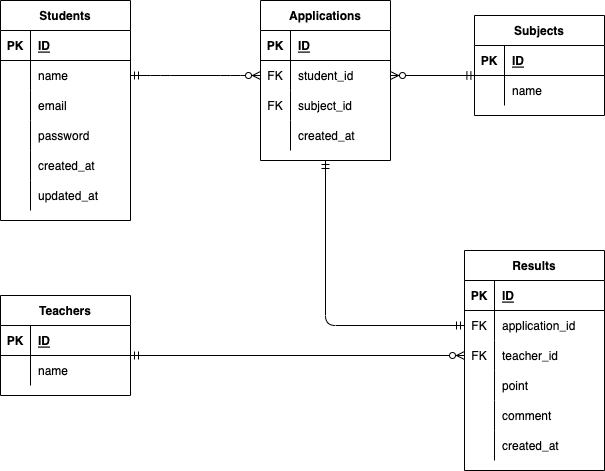

The diagram above was exported from draw.io. Its source (the exported page's mxGraphModel, read from the mxfile embedded in the PNG):
<mxGraphModel dx="888" dy="574" grid="1" gridSize="10" guides="1" tooltips="1" connect="1" arrows="1" fold="1" page="1" pageScale="1" pageWidth="827" pageHeight="1169" math="0" shadow="0">
  <root>
    <mxCell id="0" />
    <mxCell id="1" parent="0" />
    <mxCell id="2" value="Students" style="shape=table;startSize=30;container=1;collapsible=1;childLayout=tableLayout;fixedRows=1;rowLines=0;fontStyle=1;align=center;resizeLast=1;" vertex="1" parent="1">
      <mxGeometry x="40" y="20" width="130" height="220" as="geometry" />
    </mxCell>
    <mxCell id="3" value="" style="shape=partialRectangle;collapsible=0;dropTarget=0;pointerEvents=0;fillColor=none;top=0;left=0;bottom=1;right=0;points=[[0,0.5],[1,0.5]];portConstraint=eastwest;" vertex="1" parent="2">
      <mxGeometry y="30" width="130" height="30" as="geometry" />
    </mxCell>
    <mxCell id="4" value="PK" style="shape=partialRectangle;connectable=0;fillColor=none;top=0;left=0;bottom=0;right=0;fontStyle=1;overflow=hidden;" vertex="1" parent="3">
      <mxGeometry width="30" height="30" as="geometry">
        <mxRectangle width="30" height="30" as="alternateBounds" />
      </mxGeometry>
    </mxCell>
    <mxCell id="5" value="ID" style="shape=partialRectangle;connectable=0;fillColor=none;top=0;left=0;bottom=0;right=0;align=left;spacingLeft=6;fontStyle=5;overflow=hidden;" vertex="1" parent="3">
      <mxGeometry x="30" width="100" height="30" as="geometry">
        <mxRectangle width="100" height="30" as="alternateBounds" />
      </mxGeometry>
    </mxCell>
    <mxCell id="6" value="" style="shape=partialRectangle;collapsible=0;dropTarget=0;pointerEvents=0;fillColor=none;top=0;left=0;bottom=0;right=0;points=[[0,0.5],[1,0.5]];portConstraint=eastwest;" vertex="1" parent="2">
      <mxGeometry y="60" width="130" height="30" as="geometry" />
    </mxCell>
    <mxCell id="7" value="" style="shape=partialRectangle;connectable=0;fillColor=none;top=0;left=0;bottom=0;right=0;editable=1;overflow=hidden;" vertex="1" parent="6">
      <mxGeometry width="30" height="30" as="geometry">
        <mxRectangle width="30" height="30" as="alternateBounds" />
      </mxGeometry>
    </mxCell>
    <mxCell id="8" value="name" style="shape=partialRectangle;connectable=0;fillColor=none;top=0;left=0;bottom=0;right=0;align=left;spacingLeft=6;overflow=hidden;" vertex="1" parent="6">
      <mxGeometry x="30" width="100" height="30" as="geometry">
        <mxRectangle width="100" height="30" as="alternateBounds" />
      </mxGeometry>
    </mxCell>
    <mxCell id="9" value="" style="shape=partialRectangle;collapsible=0;dropTarget=0;pointerEvents=0;fillColor=none;top=0;left=0;bottom=0;right=0;points=[[0,0.5],[1,0.5]];portConstraint=eastwest;" vertex="1" parent="2">
      <mxGeometry y="90" width="130" height="30" as="geometry" />
    </mxCell>
    <mxCell id="10" value="" style="shape=partialRectangle;connectable=0;fillColor=none;top=0;left=0;bottom=0;right=0;editable=1;overflow=hidden;" vertex="1" parent="9">
      <mxGeometry width="30" height="30" as="geometry">
        <mxRectangle width="30" height="30" as="alternateBounds" />
      </mxGeometry>
    </mxCell>
    <mxCell id="11" value="email" style="shape=partialRectangle;connectable=0;fillColor=none;top=0;left=0;bottom=0;right=0;align=left;spacingLeft=6;overflow=hidden;" vertex="1" parent="9">
      <mxGeometry x="30" width="100" height="30" as="geometry">
        <mxRectangle width="100" height="30" as="alternateBounds" />
      </mxGeometry>
    </mxCell>
    <mxCell id="92" style="shape=partialRectangle;collapsible=0;dropTarget=0;pointerEvents=0;fillColor=none;top=0;left=0;bottom=0;right=0;points=[[0,0.5],[1,0.5]];portConstraint=eastwest;" vertex="1" parent="2">
      <mxGeometry y="120" width="130" height="30" as="geometry" />
    </mxCell>
    <mxCell id="93" style="shape=partialRectangle;connectable=0;fillColor=none;top=0;left=0;bottom=0;right=0;editable=1;overflow=hidden;" vertex="1" parent="92">
      <mxGeometry width="30" height="30" as="geometry">
        <mxRectangle width="30" height="30" as="alternateBounds" />
      </mxGeometry>
    </mxCell>
    <mxCell id="94" value="password" style="shape=partialRectangle;connectable=0;fillColor=none;top=0;left=0;bottom=0;right=0;align=left;spacingLeft=6;overflow=hidden;" vertex="1" parent="92">
      <mxGeometry x="30" width="100" height="30" as="geometry">
        <mxRectangle width="100" height="30" as="alternateBounds" />
      </mxGeometry>
    </mxCell>
    <mxCell id="89" style="shape=partialRectangle;collapsible=0;dropTarget=0;pointerEvents=0;fillColor=none;top=0;left=0;bottom=0;right=0;points=[[0,0.5],[1,0.5]];portConstraint=eastwest;" vertex="1" parent="2">
      <mxGeometry y="150" width="130" height="30" as="geometry" />
    </mxCell>
    <mxCell id="90" style="shape=partialRectangle;connectable=0;fillColor=none;top=0;left=0;bottom=0;right=0;editable=1;overflow=hidden;" vertex="1" parent="89">
      <mxGeometry width="30" height="30" as="geometry">
        <mxRectangle width="30" height="30" as="alternateBounds" />
      </mxGeometry>
    </mxCell>
    <mxCell id="91" value="created_at" style="shape=partialRectangle;connectable=0;fillColor=none;top=0;left=0;bottom=0;right=0;align=left;spacingLeft=6;overflow=hidden;" vertex="1" parent="89">
      <mxGeometry x="30" width="100" height="30" as="geometry">
        <mxRectangle width="100" height="30" as="alternateBounds" />
      </mxGeometry>
    </mxCell>
    <mxCell id="86" style="shape=partialRectangle;collapsible=0;dropTarget=0;pointerEvents=0;fillColor=none;top=0;left=0;bottom=0;right=0;points=[[0,0.5],[1,0.5]];portConstraint=eastwest;" vertex="1" parent="2">
      <mxGeometry y="180" width="130" height="30" as="geometry" />
    </mxCell>
    <mxCell id="87" style="shape=partialRectangle;connectable=0;fillColor=none;top=0;left=0;bottom=0;right=0;editable=1;overflow=hidden;" vertex="1" parent="86">
      <mxGeometry width="30" height="30" as="geometry">
        <mxRectangle width="30" height="30" as="alternateBounds" />
      </mxGeometry>
    </mxCell>
    <mxCell id="88" value="updated_at" style="shape=partialRectangle;connectable=0;fillColor=none;top=0;left=0;bottom=0;right=0;align=left;spacingLeft=6;overflow=hidden;" vertex="1" parent="86">
      <mxGeometry x="30" width="100" height="30" as="geometry">
        <mxRectangle width="100" height="30" as="alternateBounds" />
      </mxGeometry>
    </mxCell>
    <mxCell id="28" value="Results" style="shape=table;startSize=30;container=1;collapsible=1;childLayout=tableLayout;fixedRows=1;rowLines=0;fontStyle=1;align=center;resizeLast=1;" vertex="1" parent="1">
      <mxGeometry x="504" y="270" width="140" height="220" as="geometry" />
    </mxCell>
    <mxCell id="29" value="" style="shape=partialRectangle;collapsible=0;dropTarget=0;pointerEvents=0;fillColor=none;top=0;left=0;bottom=1;right=0;points=[[0,0.5],[1,0.5]];portConstraint=eastwest;" vertex="1" parent="28">
      <mxGeometry y="30" width="140" height="30" as="geometry" />
    </mxCell>
    <mxCell id="30" value="PK" style="shape=partialRectangle;connectable=0;fillColor=none;top=0;left=0;bottom=0;right=0;fontStyle=1;overflow=hidden;" vertex="1" parent="29">
      <mxGeometry width="30" height="30" as="geometry">
        <mxRectangle width="30" height="30" as="alternateBounds" />
      </mxGeometry>
    </mxCell>
    <mxCell id="31" value="ID" style="shape=partialRectangle;connectable=0;fillColor=none;top=0;left=0;bottom=0;right=0;align=left;spacingLeft=6;fontStyle=5;overflow=hidden;" vertex="1" parent="29">
      <mxGeometry x="30" width="110" height="30" as="geometry">
        <mxRectangle width="110" height="30" as="alternateBounds" />
      </mxGeometry>
    </mxCell>
    <mxCell id="32" value="" style="shape=partialRectangle;collapsible=0;dropTarget=0;pointerEvents=0;fillColor=none;top=0;left=0;bottom=0;right=0;points=[[0,0.5],[1,0.5]];portConstraint=eastwest;" vertex="1" parent="28">
      <mxGeometry y="60" width="140" height="30" as="geometry" />
    </mxCell>
    <mxCell id="33" value="FK" style="shape=partialRectangle;connectable=0;fillColor=none;top=0;left=0;bottom=0;right=0;editable=1;overflow=hidden;" vertex="1" parent="32">
      <mxGeometry width="30" height="30" as="geometry">
        <mxRectangle width="30" height="30" as="alternateBounds" />
      </mxGeometry>
    </mxCell>
    <mxCell id="34" value="application_id" style="shape=partialRectangle;connectable=0;fillColor=none;top=0;left=0;bottom=0;right=0;align=left;spacingLeft=6;overflow=hidden;" vertex="1" parent="32">
      <mxGeometry x="30" width="110" height="30" as="geometry">
        <mxRectangle width="110" height="30" as="alternateBounds" />
      </mxGeometry>
    </mxCell>
    <mxCell id="35" value="" style="shape=partialRectangle;collapsible=0;dropTarget=0;pointerEvents=0;fillColor=none;top=0;left=0;bottom=0;right=0;points=[[0,0.5],[1,0.5]];portConstraint=eastwest;" vertex="1" parent="28">
      <mxGeometry y="90" width="140" height="30" as="geometry" />
    </mxCell>
    <mxCell id="36" value="FK" style="shape=partialRectangle;connectable=0;fillColor=none;top=0;left=0;bottom=0;right=0;editable=1;overflow=hidden;" vertex="1" parent="35">
      <mxGeometry width="30" height="30" as="geometry">
        <mxRectangle width="30" height="30" as="alternateBounds" />
      </mxGeometry>
    </mxCell>
    <mxCell id="37" value="teacher_id" style="shape=partialRectangle;connectable=0;fillColor=none;top=0;left=0;bottom=0;right=0;align=left;spacingLeft=6;overflow=hidden;" vertex="1" parent="35">
      <mxGeometry x="30" width="110" height="30" as="geometry">
        <mxRectangle width="110" height="30" as="alternateBounds" />
      </mxGeometry>
    </mxCell>
    <mxCell id="38" value="" style="shape=partialRectangle;collapsible=0;dropTarget=0;pointerEvents=0;fillColor=none;top=0;left=0;bottom=0;right=0;points=[[0,0.5],[1,0.5]];portConstraint=eastwest;" vertex="1" parent="28">
      <mxGeometry y="120" width="140" height="30" as="geometry" />
    </mxCell>
    <mxCell id="39" value="" style="shape=partialRectangle;connectable=0;fillColor=none;top=0;left=0;bottom=0;right=0;editable=1;overflow=hidden;" vertex="1" parent="38">
      <mxGeometry width="30" height="30" as="geometry">
        <mxRectangle width="30" height="30" as="alternateBounds" />
      </mxGeometry>
    </mxCell>
    <mxCell id="40" value="point" style="shape=partialRectangle;connectable=0;fillColor=none;top=0;left=0;bottom=0;right=0;align=left;spacingLeft=6;overflow=hidden;" vertex="1" parent="38">
      <mxGeometry x="30" width="110" height="30" as="geometry">
        <mxRectangle width="110" height="30" as="alternateBounds" />
      </mxGeometry>
    </mxCell>
    <mxCell id="128" style="shape=partialRectangle;collapsible=0;dropTarget=0;pointerEvents=0;fillColor=none;top=0;left=0;bottom=0;right=0;points=[[0,0.5],[1,0.5]];portConstraint=eastwest;" vertex="1" parent="28">
      <mxGeometry y="150" width="140" height="30" as="geometry" />
    </mxCell>
    <mxCell id="129" style="shape=partialRectangle;connectable=0;fillColor=none;top=0;left=0;bottom=0;right=0;editable=1;overflow=hidden;" vertex="1" parent="128">
      <mxGeometry width="30" height="30" as="geometry">
        <mxRectangle width="30" height="30" as="alternateBounds" />
      </mxGeometry>
    </mxCell>
    <mxCell id="130" value="comment" style="shape=partialRectangle;connectable=0;fillColor=none;top=0;left=0;bottom=0;right=0;align=left;spacingLeft=6;overflow=hidden;" vertex="1" parent="128">
      <mxGeometry x="30" width="110" height="30" as="geometry">
        <mxRectangle width="110" height="30" as="alternateBounds" />
      </mxGeometry>
    </mxCell>
    <mxCell id="131" style="shape=partialRectangle;collapsible=0;dropTarget=0;pointerEvents=0;fillColor=none;top=0;left=0;bottom=0;right=0;points=[[0,0.5],[1,0.5]];portConstraint=eastwest;" vertex="1" parent="28">
      <mxGeometry y="180" width="140" height="30" as="geometry" />
    </mxCell>
    <mxCell id="132" style="shape=partialRectangle;connectable=0;fillColor=none;top=0;left=0;bottom=0;right=0;editable=1;overflow=hidden;" vertex="1" parent="131">
      <mxGeometry width="30" height="30" as="geometry">
        <mxRectangle width="30" height="30" as="alternateBounds" />
      </mxGeometry>
    </mxCell>
    <mxCell id="133" value="created_at" style="shape=partialRectangle;connectable=0;fillColor=none;top=0;left=0;bottom=0;right=0;align=left;spacingLeft=6;overflow=hidden;" vertex="1" parent="131">
      <mxGeometry x="30" width="110" height="30" as="geometry">
        <mxRectangle width="110" height="30" as="alternateBounds" />
      </mxGeometry>
    </mxCell>
    <mxCell id="54" value="Teachers" style="shape=table;startSize=30;container=1;collapsible=1;childLayout=tableLayout;fixedRows=1;rowLines=0;fontStyle=1;align=center;resizeLast=1;" vertex="1" parent="1">
      <mxGeometry x="40" y="315" width="130" height="100" as="geometry" />
    </mxCell>
    <mxCell id="55" value="" style="shape=partialRectangle;collapsible=0;dropTarget=0;pointerEvents=0;fillColor=none;top=0;left=0;bottom=1;right=0;points=[[0,0.5],[1,0.5]];portConstraint=eastwest;" vertex="1" parent="54">
      <mxGeometry y="30" width="130" height="30" as="geometry" />
    </mxCell>
    <mxCell id="56" value="PK" style="shape=partialRectangle;connectable=0;fillColor=none;top=0;left=0;bottom=0;right=0;fontStyle=1;overflow=hidden;" vertex="1" parent="55">
      <mxGeometry width="30" height="30" as="geometry">
        <mxRectangle width="30" height="30" as="alternateBounds" />
      </mxGeometry>
    </mxCell>
    <mxCell id="57" value="ID" style="shape=partialRectangle;connectable=0;fillColor=none;top=0;left=0;bottom=0;right=0;align=left;spacingLeft=6;fontStyle=5;overflow=hidden;" vertex="1" parent="55">
      <mxGeometry x="30" width="100" height="30" as="geometry">
        <mxRectangle width="100" height="30" as="alternateBounds" />
      </mxGeometry>
    </mxCell>
    <mxCell id="58" value="" style="shape=partialRectangle;collapsible=0;dropTarget=0;pointerEvents=0;fillColor=none;top=0;left=0;bottom=0;right=0;points=[[0,0.5],[1,0.5]];portConstraint=eastwest;" vertex="1" parent="54">
      <mxGeometry y="60" width="130" height="30" as="geometry" />
    </mxCell>
    <mxCell id="59" value="" style="shape=partialRectangle;connectable=0;fillColor=none;top=0;left=0;bottom=0;right=0;editable=1;overflow=hidden;" vertex="1" parent="58">
      <mxGeometry width="30" height="30" as="geometry">
        <mxRectangle width="30" height="30" as="alternateBounds" />
      </mxGeometry>
    </mxCell>
    <mxCell id="60" value="name" style="shape=partialRectangle;connectable=0;fillColor=none;top=0;left=0;bottom=0;right=0;align=left;spacingLeft=6;overflow=hidden;" vertex="1" parent="58">
      <mxGeometry x="30" width="100" height="30" as="geometry">
        <mxRectangle width="100" height="30" as="alternateBounds" />
      </mxGeometry>
    </mxCell>
    <mxCell id="80" value="" style="edgeStyle=entityRelationEdgeStyle;fontSize=12;html=1;endArrow=ERzeroToMany;startArrow=ERmandOne;entryX=0;entryY=0.5;entryDx=0;entryDy=0;" edge="1" parent="1" source="6" target="152">
      <mxGeometry width="100" height="100" relative="1" as="geometry">
        <mxPoint x="360" y="350" as="sourcePoint" />
        <mxPoint x="273.5" y="95" as="targetPoint" />
      </mxGeometry>
    </mxCell>
    <mxCell id="84" value="" style="fontSize=12;html=1;endArrow=ERzeroToMany;startArrow=ERmandOne;entryX=0;entryY=0.5;entryDx=0;entryDy=0;" edge="1" parent="1" target="35">
      <mxGeometry width="100" height="100" relative="1" as="geometry">
        <mxPoint x="170" y="375" as="sourcePoint" />
        <mxPoint x="480" y="315" as="targetPoint" />
      </mxGeometry>
    </mxCell>
    <mxCell id="110" value="Subjects" style="shape=table;startSize=30;container=1;collapsible=1;childLayout=tableLayout;fixedRows=1;rowLines=0;fontStyle=1;align=center;resizeLast=1;" vertex="1" parent="1">
      <mxGeometry x="514" y="35" width="130" height="100" as="geometry" />
    </mxCell>
    <mxCell id="111" value="" style="shape=partialRectangle;collapsible=0;dropTarget=0;pointerEvents=0;fillColor=none;top=0;left=0;bottom=1;right=0;points=[[0,0.5],[1,0.5]];portConstraint=eastwest;" vertex="1" parent="110">
      <mxGeometry y="30" width="130" height="30" as="geometry" />
    </mxCell>
    <mxCell id="112" value="PK" style="shape=partialRectangle;connectable=0;fillColor=none;top=0;left=0;bottom=0;right=0;fontStyle=1;overflow=hidden;" vertex="1" parent="111">
      <mxGeometry width="30" height="30" as="geometry">
        <mxRectangle width="30" height="30" as="alternateBounds" />
      </mxGeometry>
    </mxCell>
    <mxCell id="113" value="ID" style="shape=partialRectangle;connectable=0;fillColor=none;top=0;left=0;bottom=0;right=0;align=left;spacingLeft=6;fontStyle=5;overflow=hidden;" vertex="1" parent="111">
      <mxGeometry x="30" width="100" height="30" as="geometry">
        <mxRectangle width="100" height="30" as="alternateBounds" />
      </mxGeometry>
    </mxCell>
    <mxCell id="114" value="" style="shape=partialRectangle;collapsible=0;dropTarget=0;pointerEvents=0;fillColor=none;top=0;left=0;bottom=0;right=0;points=[[0,0.5],[1,0.5]];portConstraint=eastwest;" vertex="1" parent="110">
      <mxGeometry y="60" width="130" height="30" as="geometry" />
    </mxCell>
    <mxCell id="115" value="" style="shape=partialRectangle;connectable=0;fillColor=none;top=0;left=0;bottom=0;right=0;editable=1;overflow=hidden;" vertex="1" parent="114">
      <mxGeometry width="30" height="30" as="geometry">
        <mxRectangle width="30" height="30" as="alternateBounds" />
      </mxGeometry>
    </mxCell>
    <mxCell id="116" value="name" style="shape=partialRectangle;connectable=0;fillColor=none;top=0;left=0;bottom=0;right=0;align=left;spacingLeft=6;overflow=hidden;" vertex="1" parent="114">
      <mxGeometry x="30" width="100" height="30" as="geometry">
        <mxRectangle width="100" height="30" as="alternateBounds" />
      </mxGeometry>
    </mxCell>
    <mxCell id="124" value="" style="fontSize=12;html=1;endArrow=ERzeroToMany;startArrow=ERmandOne;entryX=1;entryY=0.5;entryDx=0;entryDy=0;exitX=0.003;exitY=0;exitDx=0;exitDy=0;exitPerimeter=0;" edge="1" parent="1" source="114">
      <mxGeometry width="100" height="100" relative="1" as="geometry">
        <mxPoint x="490" y="95" as="sourcePoint" />
        <mxPoint x="430" y="95" as="targetPoint" />
      </mxGeometry>
    </mxCell>
    <mxCell id="148" value="Applications" style="shape=table;startSize=30;container=1;collapsible=1;childLayout=tableLayout;fixedRows=1;rowLines=0;fontStyle=1;align=center;resizeLast=1;" vertex="1" parent="1">
      <mxGeometry x="300" y="20" width="130" height="160" as="geometry" />
    </mxCell>
    <mxCell id="149" value="" style="shape=partialRectangle;collapsible=0;dropTarget=0;pointerEvents=0;fillColor=none;top=0;left=0;bottom=1;right=0;points=[[0,0.5],[1,0.5]];portConstraint=eastwest;" vertex="1" parent="148">
      <mxGeometry y="30" width="130" height="30" as="geometry" />
    </mxCell>
    <mxCell id="150" value="PK" style="shape=partialRectangle;connectable=0;fillColor=none;top=0;left=0;bottom=0;right=0;fontStyle=1;overflow=hidden;" vertex="1" parent="149">
      <mxGeometry width="30" height="30" as="geometry">
        <mxRectangle width="30" height="30" as="alternateBounds" />
      </mxGeometry>
    </mxCell>
    <mxCell id="151" value="ID" style="shape=partialRectangle;connectable=0;fillColor=none;top=0;left=0;bottom=0;right=0;align=left;spacingLeft=6;fontStyle=5;overflow=hidden;" vertex="1" parent="149">
      <mxGeometry x="30" width="100" height="30" as="geometry">
        <mxRectangle width="100" height="30" as="alternateBounds" />
      </mxGeometry>
    </mxCell>
    <mxCell id="152" value="" style="shape=partialRectangle;collapsible=0;dropTarget=0;pointerEvents=0;fillColor=none;top=0;left=0;bottom=0;right=0;points=[[0,0.5],[1,0.5]];portConstraint=eastwest;" vertex="1" parent="148">
      <mxGeometry y="60" width="130" height="30" as="geometry" />
    </mxCell>
    <mxCell id="153" value="FK" style="shape=partialRectangle;connectable=0;fillColor=none;top=0;left=0;bottom=0;right=0;editable=1;overflow=hidden;" vertex="1" parent="152">
      <mxGeometry width="30" height="30" as="geometry">
        <mxRectangle width="30" height="30" as="alternateBounds" />
      </mxGeometry>
    </mxCell>
    <mxCell id="154" value="student_id" style="shape=partialRectangle;connectable=0;fillColor=none;top=0;left=0;bottom=0;right=0;align=left;spacingLeft=6;overflow=hidden;" vertex="1" parent="152">
      <mxGeometry x="30" width="100" height="30" as="geometry">
        <mxRectangle width="100" height="30" as="alternateBounds" />
      </mxGeometry>
    </mxCell>
    <mxCell id="155" value="" style="shape=partialRectangle;collapsible=0;dropTarget=0;pointerEvents=0;fillColor=none;top=0;left=0;bottom=0;right=0;points=[[0,0.5],[1,0.5]];portConstraint=eastwest;" vertex="1" parent="148">
      <mxGeometry y="90" width="130" height="30" as="geometry" />
    </mxCell>
    <mxCell id="156" value="FK" style="shape=partialRectangle;connectable=0;fillColor=none;top=0;left=0;bottom=0;right=0;editable=1;overflow=hidden;" vertex="1" parent="155">
      <mxGeometry width="30" height="30" as="geometry">
        <mxRectangle width="30" height="30" as="alternateBounds" />
      </mxGeometry>
    </mxCell>
    <mxCell id="157" value="subject_id" style="shape=partialRectangle;connectable=0;fillColor=none;top=0;left=0;bottom=0;right=0;align=left;spacingLeft=6;overflow=hidden;" vertex="1" parent="155">
      <mxGeometry x="30" width="100" height="30" as="geometry">
        <mxRectangle width="100" height="30" as="alternateBounds" />
      </mxGeometry>
    </mxCell>
    <mxCell id="161" style="shape=partialRectangle;collapsible=0;dropTarget=0;pointerEvents=0;fillColor=none;top=0;left=0;bottom=0;right=0;points=[[0,0.5],[1,0.5]];portConstraint=eastwest;" vertex="1" parent="148">
      <mxGeometry y="120" width="130" height="30" as="geometry" />
    </mxCell>
    <mxCell id="162" style="shape=partialRectangle;connectable=0;fillColor=none;top=0;left=0;bottom=0;right=0;editable=1;overflow=hidden;" vertex="1" parent="161">
      <mxGeometry width="30" height="30" as="geometry">
        <mxRectangle width="30" height="30" as="alternateBounds" />
      </mxGeometry>
    </mxCell>
    <mxCell id="163" value="created_at" style="shape=partialRectangle;connectable=0;fillColor=none;top=0;left=0;bottom=0;right=0;align=left;spacingLeft=6;overflow=hidden;" vertex="1" parent="161">
      <mxGeometry x="30" width="100" height="30" as="geometry">
        <mxRectangle width="100" height="30" as="alternateBounds" />
      </mxGeometry>
    </mxCell>
    <mxCell id="168" value="" style="edgeStyle=orthogonalEdgeStyle;fontSize=12;html=1;endArrow=ERmandOne;startArrow=ERmandOne;exitX=0.5;exitY=1;exitDx=0;exitDy=0;entryX=0;entryY=0.5;entryDx=0;entryDy=0;" edge="1" parent="1" source="148" target="32">
      <mxGeometry width="100" height="100" relative="1" as="geometry">
        <mxPoint x="400" y="230" as="sourcePoint" />
        <mxPoint x="500" y="130" as="targetPoint" />
      </mxGeometry>
    </mxCell>
  </root>
</mxGraphModel>